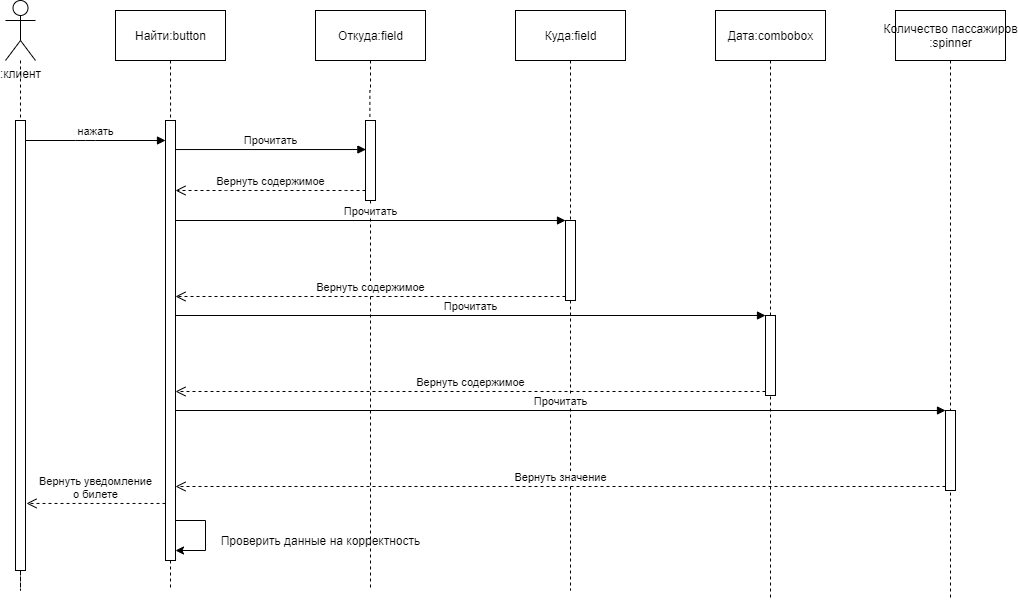

The diagram above was exported from draw.io. Its source (the exported page's mxGraphModel, read from the mxfile embedded in the PNG):
<mxGraphModel dx="1038" dy="548" grid="1" gridSize="10" guides="1" tooltips="1" connect="1" arrows="1" fold="1" page="1" pageScale="1" pageWidth="1100" pageHeight="850" background="#ffffff" math="0" shadow="0">
  <root>
    <mxCell id="0" />
    <mxCell id="1" parent="0" />
    <mxCell id="wUDtksqd368hJ4ag34kq-21" style="edgeStyle=orthogonalEdgeStyle;rounded=0;orthogonalLoop=1;jettySize=auto;html=1;dashed=1;endArrow=none;endFill=0;" parent="1" source="wUDtksqd368hJ4ag34kq-8" target="wUDtksqd368hJ4ag34kq-18" edge="1">
      <mxGeometry relative="1" as="geometry" />
    </mxCell>
    <mxCell id="wUDtksqd368hJ4ag34kq-8" value=":клиент" style="shape=umlActor;verticalLabelPosition=bottom;verticalAlign=top;html=1;" parent="1" vertex="1">
      <mxGeometry x="40" y="30" width="30" height="60" as="geometry" />
    </mxCell>
    <mxCell id="wUDtksqd368hJ4ag34kq-61" style="edgeStyle=none;rounded=0;orthogonalLoop=1;jettySize=auto;html=1;entryX=0.505;entryY=0;entryDx=0;entryDy=0;entryPerimeter=0;endArrow=none;endFill=0;dashed=1;" parent="1" source="wUDtksqd368hJ4ag34kq-13" target="wUDtksqd368hJ4ag34kq-31" edge="1">
      <mxGeometry relative="1" as="geometry" />
    </mxCell>
    <mxCell id="wUDtksqd368hJ4ag34kq-13" value="Найти:button" style="html=1;" parent="1" vertex="1">
      <mxGeometry x="150" y="40" width="110" height="50" as="geometry" />
    </mxCell>
    <mxCell id="wUDtksqd368hJ4ag34kq-41" style="edgeStyle=orthogonalEdgeStyle;rounded=0;orthogonalLoop=1;jettySize=auto;html=1;exitX=0.5;exitY=1;exitDx=0;exitDy=0;entryX=0.44;entryY=-0.008;entryDx=0;entryDy=0;entryPerimeter=0;endArrow=none;endFill=0;dashed=1;" parent="1" source="wUDtksqd368hJ4ag34kq-14" target="wUDtksqd368hJ4ag34kq-34" edge="1">
      <mxGeometry relative="1" as="geometry" />
    </mxCell>
    <mxCell id="wUDtksqd368hJ4ag34kq-14" value="Откуда:field" style="html=1;" parent="1" vertex="1">
      <mxGeometry x="350" y="40" width="110" height="50" as="geometry" />
    </mxCell>
    <mxCell id="wUDtksqd368hJ4ag34kq-44" style="edgeStyle=orthogonalEdgeStyle;rounded=0;orthogonalLoop=1;jettySize=auto;html=1;dashed=1;endArrow=none;endFill=0;" parent="1" source="wUDtksqd368hJ4ag34kq-15" edge="1">
      <mxGeometry relative="1" as="geometry">
        <mxPoint x="605" y="620" as="targetPoint" />
      </mxGeometry>
    </mxCell>
    <mxCell id="wUDtksqd368hJ4ag34kq-15" value="Куда:field" style="html=1;" parent="1" vertex="1">
      <mxGeometry x="550" y="40" width="110" height="50" as="geometry" />
    </mxCell>
    <mxCell id="wUDtksqd368hJ4ag34kq-45" style="edgeStyle=orthogonalEdgeStyle;rounded=0;orthogonalLoop=1;jettySize=auto;html=1;exitX=0.5;exitY=1;exitDx=0;exitDy=0;dashed=1;endArrow=none;endFill=0;" parent="1" source="wUDtksqd368hJ4ag34kq-16" edge="1">
      <mxGeometry relative="1" as="geometry">
        <mxPoint x="805" y="630" as="targetPoint" />
      </mxGeometry>
    </mxCell>
    <mxCell id="wUDtksqd368hJ4ag34kq-16" value="Дата:combobox" style="html=1;" parent="1" vertex="1">
      <mxGeometry x="750" y="40" width="110" height="50" as="geometry" />
    </mxCell>
    <mxCell id="wUDtksqd368hJ4ag34kq-46" style="edgeStyle=orthogonalEdgeStyle;rounded=0;orthogonalLoop=1;jettySize=auto;html=1;exitX=0.5;exitY=1;exitDx=0;exitDy=0;dashed=1;endArrow=none;endFill=0;" parent="1" source="wUDtksqd368hJ4ag34kq-17" edge="1">
      <mxGeometry relative="1" as="geometry">
        <mxPoint x="985" y="630" as="targetPoint" />
      </mxGeometry>
    </mxCell>
    <mxCell id="wUDtksqd368hJ4ag34kq-17" value="Количество пассажиров&lt;br&gt;:spinner" style="html=1;" parent="1" vertex="1">
      <mxGeometry x="930" y="40" width="110" height="50" as="geometry" />
    </mxCell>
    <mxCell id="wUDtksqd368hJ4ag34kq-22" style="edgeStyle=orthogonalEdgeStyle;rounded=0;orthogonalLoop=1;jettySize=auto;html=1;dashed=1;endArrow=none;endFill=0;" parent="1" source="wUDtksqd368hJ4ag34kq-18" edge="1">
      <mxGeometry relative="1" as="geometry">
        <mxPoint x="55" y="620" as="targetPoint" />
      </mxGeometry>
    </mxCell>
    <mxCell id="wUDtksqd368hJ4ag34kq-18" value="" style="html=1;points=[];perimeter=orthogonalPerimeter;" parent="1" vertex="1">
      <mxGeometry x="50" y="150" width="10" height="450" as="geometry" />
    </mxCell>
    <mxCell id="wUDtksqd368hJ4ag34kq-62" style="edgeStyle=none;rounded=0;orthogonalLoop=1;jettySize=auto;html=1;dashed=1;endArrow=none;endFill=0;" parent="1" source="wUDtksqd368hJ4ag34kq-31" edge="1">
      <mxGeometry relative="1" as="geometry">
        <mxPoint x="205" y="620" as="targetPoint" />
      </mxGeometry>
    </mxCell>
    <mxCell id="wUDtksqd368hJ4ag34kq-31" value="" style="html=1;points=[];perimeter=orthogonalPerimeter;" parent="1" vertex="1">
      <mxGeometry x="200" y="150" width="10" height="440" as="geometry" />
    </mxCell>
    <mxCell id="wUDtksqd368hJ4ag34kq-32" value="нажать" style="html=1;verticalAlign=bottom;endArrow=block;" parent="1" source="wUDtksqd368hJ4ag34kq-18" target="wUDtksqd368hJ4ag34kq-31" edge="1">
      <mxGeometry relative="1" as="geometry">
        <mxPoint x="130" y="150" as="sourcePoint" />
        <Array as="points">
          <mxPoint x="120" y="170" />
        </Array>
      </mxGeometry>
    </mxCell>
    <mxCell id="wUDtksqd368hJ4ag34kq-33" value="Вернуть уведомление&lt;br&gt;о билете" style="html=1;verticalAlign=bottom;endArrow=open;dashed=1;endSize=8;entryX=1.1;entryY=0.851;entryDx=0;entryDy=0;entryPerimeter=0;" parent="1" source="wUDtksqd368hJ4ag34kq-31" target="wUDtksqd368hJ4ag34kq-18" edge="1">
      <mxGeometry relative="1" as="geometry">
        <mxPoint x="130" y="226" as="targetPoint" />
      </mxGeometry>
    </mxCell>
    <mxCell id="wUDtksqd368hJ4ag34kq-42" style="edgeStyle=orthogonalEdgeStyle;rounded=0;orthogonalLoop=1;jettySize=auto;html=1;dashed=1;endArrow=none;endFill=0;" parent="1" source="wUDtksqd368hJ4ag34kq-34" edge="1">
      <mxGeometry relative="1" as="geometry">
        <mxPoint x="405" y="620" as="targetPoint" />
      </mxGeometry>
    </mxCell>
    <mxCell id="wUDtksqd368hJ4ag34kq-34" value="" style="html=1;points=[];perimeter=orthogonalPerimeter;" parent="1" vertex="1">
      <mxGeometry x="400" y="150" width="10" height="80" as="geometry" />
    </mxCell>
    <mxCell id="wUDtksqd368hJ4ag34kq-35" value="Прочитать" style="html=1;verticalAlign=bottom;endArrow=block;entryX=0.04;entryY=0.363;exitX=1;exitY=0.066;exitDx=0;exitDy=0;exitPerimeter=0;entryDx=0;entryDy=0;entryPerimeter=0;" parent="1" source="wUDtksqd368hJ4ag34kq-31" target="wUDtksqd368hJ4ag34kq-34" edge="1">
      <mxGeometry relative="1" as="geometry">
        <mxPoint x="214" y="150" as="sourcePoint" />
      </mxGeometry>
    </mxCell>
    <mxCell id="wUDtksqd368hJ4ag34kq-36" value="Вернуть содержимое" style="html=1;verticalAlign=bottom;endArrow=open;dashed=1;endSize=8;" parent="1" source="wUDtksqd368hJ4ag34kq-34" target="wUDtksqd368hJ4ag34kq-31" edge="1">
      <mxGeometry relative="1" as="geometry">
        <mxPoint x="330" y="226" as="targetPoint" />
        <Array as="points">
          <mxPoint x="370" y="220" />
          <mxPoint x="270" y="220" />
        </Array>
      </mxGeometry>
    </mxCell>
    <mxCell id="wUDtksqd368hJ4ag34kq-37" value="" style="html=1;points=[];perimeter=orthogonalPerimeter;" parent="1" vertex="1">
      <mxGeometry x="600" y="250" width="10" height="80" as="geometry" />
    </mxCell>
    <mxCell id="wUDtksqd368hJ4ag34kq-38" value="Прочитать" style="html=1;verticalAlign=bottom;endArrow=block;entryX=0;entryY=0;" parent="1" source="wUDtksqd368hJ4ag34kq-31" target="wUDtksqd368hJ4ag34kq-37" edge="1">
      <mxGeometry relative="1" as="geometry">
        <mxPoint x="530" y="240" as="sourcePoint" />
      </mxGeometry>
    </mxCell>
    <mxCell id="wUDtksqd368hJ4ag34kq-39" value="Вернуть содержимое" style="html=1;verticalAlign=bottom;endArrow=open;dashed=1;endSize=8;exitX=0;exitY=0.95;" parent="1" source="wUDtksqd368hJ4ag34kq-37" target="wUDtksqd368hJ4ag34kq-31" edge="1">
      <mxGeometry relative="1" as="geometry">
        <mxPoint x="530" y="316" as="targetPoint" />
      </mxGeometry>
    </mxCell>
    <mxCell id="wUDtksqd368hJ4ag34kq-50" value="" style="html=1;points=[];perimeter=orthogonalPerimeter;" parent="1" vertex="1">
      <mxGeometry x="800" y="345" width="10" height="80" as="geometry" />
    </mxCell>
    <mxCell id="wUDtksqd368hJ4ag34kq-51" value="Прочитать" style="html=1;verticalAlign=bottom;endArrow=block;entryX=0;entryY=0;" parent="1" source="wUDtksqd368hJ4ag34kq-31" target="wUDtksqd368hJ4ag34kq-50" edge="1">
      <mxGeometry relative="1" as="geometry">
        <mxPoint x="730" y="345" as="sourcePoint" />
      </mxGeometry>
    </mxCell>
    <mxCell id="wUDtksqd368hJ4ag34kq-52" value="Вернуть содержимое" style="html=1;verticalAlign=bottom;endArrow=open;dashed=1;endSize=8;exitX=0;exitY=0.95;" parent="1" source="wUDtksqd368hJ4ag34kq-50" target="wUDtksqd368hJ4ag34kq-31" edge="1">
      <mxGeometry relative="1" as="geometry">
        <mxPoint x="730" y="421" as="targetPoint" />
      </mxGeometry>
    </mxCell>
    <mxCell id="wUDtksqd368hJ4ag34kq-53" value="" style="html=1;points=[];perimeter=orthogonalPerimeter;" parent="1" vertex="1">
      <mxGeometry x="980" y="440" width="10" height="80" as="geometry" />
    </mxCell>
    <mxCell id="wUDtksqd368hJ4ag34kq-54" value="Прочитать" style="html=1;verticalAlign=bottom;endArrow=block;entryX=0;entryY=0;" parent="1" source="wUDtksqd368hJ4ag34kq-31" target="wUDtksqd368hJ4ag34kq-53" edge="1">
      <mxGeometry relative="1" as="geometry">
        <mxPoint x="910" y="440" as="sourcePoint" />
      </mxGeometry>
    </mxCell>
    <mxCell id="wUDtksqd368hJ4ag34kq-55" value="Вернуть значение" style="html=1;verticalAlign=bottom;endArrow=open;dashed=1;endSize=8;exitX=0;exitY=0.95;" parent="1" source="wUDtksqd368hJ4ag34kq-53" target="wUDtksqd368hJ4ag34kq-31" edge="1">
      <mxGeometry relative="1" as="geometry">
        <mxPoint x="220" y="516" as="targetPoint" />
      </mxGeometry>
    </mxCell>
    <mxCell id="wUDtksqd368hJ4ag34kq-56" value="" style="endArrow=none;html=1;endFill=0;" parent="1" edge="1">
      <mxGeometry width="50" height="50" relative="1" as="geometry">
        <mxPoint x="210" y="550" as="sourcePoint" />
        <mxPoint x="240" y="550" as="targetPoint" />
      </mxGeometry>
    </mxCell>
    <mxCell id="wUDtksqd368hJ4ag34kq-57" value="" style="endArrow=none;html=1;endFill=0;" parent="1" edge="1">
      <mxGeometry width="50" height="50" relative="1" as="geometry">
        <mxPoint x="240" y="580" as="sourcePoint" />
        <mxPoint x="240" y="550" as="targetPoint" />
      </mxGeometry>
    </mxCell>
    <mxCell id="wUDtksqd368hJ4ag34kq-58" value="" style="endArrow=classic;html=1;" parent="1" edge="1">
      <mxGeometry width="50" height="50" relative="1" as="geometry">
        <mxPoint x="240" y="580" as="sourcePoint" />
        <mxPoint x="210" y="580" as="targetPoint" />
      </mxGeometry>
    </mxCell>
    <mxCell id="wUDtksqd368hJ4ag34kq-59" value="Проверить данные на корректность" style="text;html=1;align=center;verticalAlign=middle;resizable=0;points=[];autosize=1;" parent="1" vertex="1">
      <mxGeometry x="250" y="560" width="210" height="20" as="geometry" />
    </mxCell>
  </root>
</mxGraphModel>